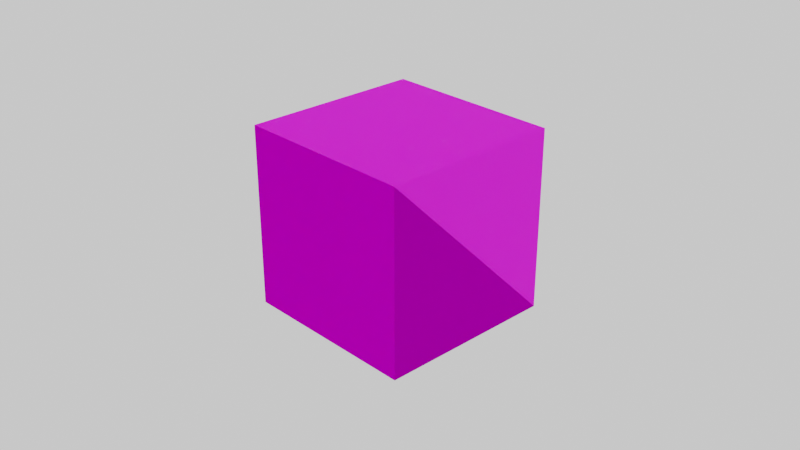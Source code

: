 # Source: sand-sand-tile.blend  (saved by Blender 4.3.32; exported with 4.5.12 LTS)
import bpy
from mathutils import Matrix  # noqa: F401  (used for matrix-valued properties, if any)

bpy.ops.wm.read_factory_settings(use_empty=True)
scene = bpy.context.scene
scene.name = 'Scene'

# ---- collections
col_collection = bpy.data.collections.new('Collection'); scene.collection.children.link(col_collection)

# ---- images (referenced by path relative to the original .blend; pixels are not part of the script)
import os
ASSET_DIR = os.environ.get("B2B_ASSET_DIR", "")  # directory of the original .blend (textures are referenced by path, not embedded)
HERE = os.path.dirname(os.path.abspath(__file__))  # packed textures are extracted next to this script under _unpacked/

def load_image(name, relpath, width, height, colorspace="sRGB"):
    """Load a texture the original file referenced (path relative to the .blend, or extracted next to this script)."""
    p = next((c for c in (os.path.join(HERE, relpath), os.path.join(ASSET_DIR, relpath)) if relpath and os.path.exists(c)), "")
    if p:
        img = bpy.data.images.load(p, check_existing=True)
        img.name = name
    else:  # same state as the original file: an image datablock whose file is absent (Cycles renders it pink)
        img = bpy.data.images.new(name, width, height)
        img.source = "FILE"
        img.filepath = "//" + (relpath or name)
    img.colorspace_settings.name = colorspace
    return img
img_sand_bump_3_png_001 = load_image('sand_bump_3.png.001', 'sand_bump_3.png', 1024, 1024, 'sRGB')
img_cube_2_2_selected_png = load_image('cube-2-2-selected.png', 'cube-2-2-selected.png', 1024, 1024, 'sRGB')
img_block_sandstone_08_png = load_image('block-sandstone-08.png', 'block-sandstone-08.png', 1024, 1024, 'sRGB')
img_block_sandstone_08_normal_png = load_image('block-sandstone-08-normal.png', 'block-sandstone-08-normal.png', 1024, 1024, 'sRGB')

# ---- materials (node trees are filled in below, after node groups)
mat_sand_sand_001 = bpy.data.materials.new('Sand-Sand.001')
mat_sand_sand_001.alpha_threshold = 0.0
mat_sand_sand_001.use_transparent_shadow = False
mat_sand_sand_001.roughness = 0.5
mat_sand_sand_001.line_color = (0.0, 0.0, 0.0, 1.0)

# ---- material node trees
mat_sand_sand_001.use_nodes = True; mat_sand_sand_001.node_tree.nodes.clear()

# ---- world
world_world = bpy.data.worlds.new('World'); scene.world = world_world
world_world.use_nodes = True; world_world.node_tree.nodes.clear()
_N = world_world.node_tree.nodes; _L = world_world.node_tree.links
n0 = _N.new('ShaderNodeOutputWorld'); n0.name = 'World Output'; n0.location = (300, 300)
n1 = _N.new('ShaderNodeBackground'); n1.name = 'Background'; n1.location = (10, 300)
n1.inputs[0].default_value = (0.05088, 0.05088, 0.05088, 1.0)
n1.inputs[1].default_value = 16.5
_L.new(n1.outputs[0], n0.inputs[0])
n0.is_active_output = True
world_world.color = (0.05088, 0.05088, 0.05088)
world_world.use_sun_shadow = False
world_world.sun_shadow_jitter_overblur = 0.0

# ---- cameras
cam_camera = bpy.data.cameras.new('Camera')
cam_camera.clip_end = 100.0
cam_camera.ortho_scale = 7.314

# ---- lights
light_sun = bpy.data.lights.new('Sun', 'SUN')
light_sun.energy = 1.0

# ---- meshes
me_cube = bpy.data.meshes.new('Cube')
me_cube.from_pydata([(1.0, 1.0, 1.0), (1.0, 1.0, -1.0), (1.0, -1.0, 1.0), (1.0, -1.0, -1.0), (-1.0, 1.0, 1.0), (-1.0, 1.0, -1.0), (-1.0, -1.0, 1.0), (-1.0, -1.0, -1.0)], [], [(0, 4, 6, 2), (3, 2, 6, 7), (7, 6, 4, 5), (5, 1, 3, 7), (1, 0, 2, 3), (5, 4, 0, 1)])
_uv = me_cube.uv_layers.new(name='UVMap')
_uv.uv.foreach_set('vector', [0.5, 3.775e-08, 0.5, 0.5, 2.186e-08, 0.5, 5.96e-08, 4.5e-15, 1.0, 1.0, 0.5, 1.0, 0.5, 0.5, 1.0, 0.5, 1.0, 0.5, 0.5, 0.5, 0.5, 5.96e-08, 1.0, 1.192e-07, 0.5, 0.5, 0.5, 1.0, 1.391e-08, 1.0, 5.166e-08, 0.5, 1.0, 0.5, 0.5, 0.5, 0.5, 7.947e-09, 1.0, 4.57e-08, 1.0, 1.0, 0.5, 1.0, 0.5, 0.5, 1.0, 0.5])
me_cube.materials.append(mat_sand_sand_001)
me_cube.use_mirror_vertex_groups = False
me_cube.update()
me_cube_001 = bpy.data.meshes.new('Cube.001')
me_cube_001.from_pydata([(1.0, 1.0, -1.0), (1.0, -1.0, 1.0), (1.0, -1.0, -1.0), (-1.0, 1.0, -1.0), (-1.0, -1.0, 1.0), (-1.0, -1.0, -1.0)], [], [(2, 1, 4, 5), (5, 4, 3), (3, 0, 2, 5), (0, 1, 2), (3, 4, 1, 0)])
_uv = me_cube_001.uv_layers.new(name='UVMap')
_uv.uv.foreach_set('vector', [0.9907, 0.0006149, 0.012, 0.0006149, 0.012, 0.9994, 0.9907, 0.9994, 0.003353, 0.0, 0.003353, 1.0, 1.003, 0.0, 0.0, 0.9984, 1.0, 0.9984, 1.0, -0.001569, 0.0, -0.001569, 0.9935, -5.96e-08, 0.008274, 1.0, -0.00649, 0.0, 1.007, 1.192e-07, 1.007, 1.0, 0.005272, 1.0, 0.005273, 0.0])
me_cube_001.materials.append(mat_sand_sand_001)
me_cube_001.use_mirror_vertex_groups = False
me_cube_001.update()

# ---- objects
ob_cube = bpy.data.objects.new('Cube', me_cube)
ob_camera = bpy.data.objects.new('Camera', cam_camera)
ob_slope_n = bpy.data.objects.new('Slope-N', me_cube_001)
ob_sun = bpy.data.objects.new('Sun', light_sun)
_N = mat_sand_sand_001.node_tree.nodes; _L = mat_sand_sand_001.node_tree.links
n0 = _N.new('ShaderNodeOutputMaterial'); n0.name = 'Material Output'; n0.location = (687, 245)
n1 = _N.new('ShaderNodeTexImage'); n1.name = 'Image Texture.001'; n1.location = (317, 125)
n1.image = img_sand_bump_3_png_001
n2 = _N.new('ShaderNodeTexImage'); n2.name = 'Image Texture.002'; n2.location = (-460, -280)
n2.image = img_cube_2_2_selected_png
n3 = _N.new('ShaderNodeTexImage'); n3.name = 'Image Texture'; n3.location = (-541, 357)
n3.image = img_block_sandstone_08_png
n4 = _N.new('ShaderNodeBsdfPrincipled'); n4.name = 'Principled BSDF'; n4.location = (-48, 222)
n4.distribution = 'GGX'
n4.subsurface_method = 'RANDOM_WALK_SKIN'
n4.inputs[1].default_value = 0.55
n4.inputs[2].default_value = 0.8682
n4.inputs[3].default_value = 1.45
n4.inputs[8].default_value = 1.0
n4.inputs[10].default_value = 0.06818
n4.inputs[11].default_value = 1.476
n4.inputs[12].default_value = 0.04545
n4.inputs[13].default_value = 1.0
n4.inputs[20].default_value = 0.08
n4.inputs[28].default_value = 0.2
n5 = _N.new('ShaderNodeTexImage'); n5.name = 'Image Texture.003'; n5.location = (-548, 47)
n5.image = img_block_sandstone_08_normal_png
n6 = _N.new('ShaderNodeTexCoord'); n6.name = 'Texture Coordinate'; n6.location = (-885, 31)
n6.object = ob_cube
_L.new(n4.outputs[0], n0.inputs[0])
_L.new(n1.outputs[0], n0.inputs[2])
_L.new(n5.outputs[0], n4.inputs[5])
_L.new(n3.outputs[0], n4.inputs[0])
_L.new(n2.outputs[0], n4.inputs[27])
_L.new(n6.outputs[2], n5.inputs[0])
n0.is_active_output = True

# ---- transforms, parenting, visibility, modifiers, constraints
ob_cube.location = (0.0, 0.0, 0.0)
ob_cube.lock_rotations_4d = False
ob_cube.empty_display_type = 'ARROWS'
ob_cube.lineart.crease_threshold = 0.0
ob_camera.location = (7.359, -6.926, 4.958)
ob_camera.rotation_euler = (1.109, 0.0, 0.8149)
ob_camera.lock_rotations_4d = False
ob_camera.empty_display_type = 'ARROWS'
ob_camera.color = (0.0, 0.0, 0.0, 0.0)
ob_camera.display_type = 'WIRE'
ob_camera.lineart.crease_threshold = 0.0
ob_slope_n.location = (0.0, 0.0, 0.0)
ob_slope_n.lock_rotations_4d = False
ob_slope_n.empty_display_type = 'ARROWS'
ob_slope_n.lineart.crease_threshold = 0.0
ob_sun.location = (1.099, 7.604, 15.57)
ob_sun.rotation_euler = (-2.803, 2.763, -0.9888)

# ---- collection membership
col_collection.objects.link(ob_cube)
col_collection.objects.link(ob_camera)
col_collection.objects.link(ob_slope_n)
col_collection.objects.link(ob_sun)

# ---- scene / render settings (as saved in the file)
scene.camera = ob_camera
scene.frame_start = 1; scene.frame_end = 250; scene.frame_set(1)
scene.render.engine = 'BLENDER_EEVEE_NEXT'
scene.cycles.sampling_pattern = 'TABULATED_SOBOL'
scene.cycles.use_light_tree = False
scene.view_settings.view_transform = 'Filmic'
bpy.context.view_layer.update()

